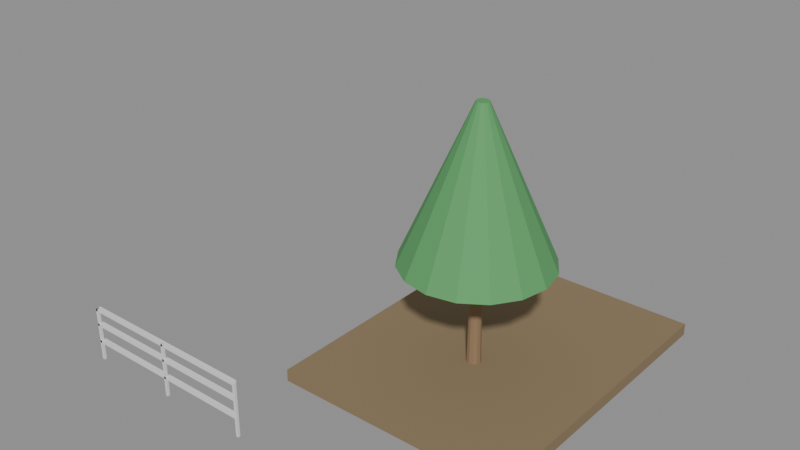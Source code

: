 # Source: e1943_after.blend  (saved by Blender 5.2.44; exported with 4.5.12 LTS)
import bpy
from mathutils import Matrix  # noqa: F401  (used for matrix-valued properties, if any)

bpy.ops.wm.read_factory_settings(use_empty=True)
scene = bpy.context.scene
scene.name = 'Scene'

# ---- materials (node trees are filled in below, after node groups)
mat_cesped = bpy.data.materials.new('Cesped')
mat_madera_tronco = bpy.data.materials.new('Madera_Tronco')
mat_follaje = bpy.data.materials.new('Follaje')
mat_madera_roble = bpy.data.materials.new('Madera_Roble')

# ---- material node trees
mat_cesped.use_nodes = True; mat_cesped.node_tree.nodes.clear()
_N = mat_cesped.node_tree.nodes; _L = mat_cesped.node_tree.links
n0 = _N.new('ShaderNodeBsdfPrincipled'); n0.name = 'Principled BSDF'; n0.location = (-200, 100)
n0.inputs[0].default_value = (0.25, 0.18, 0.1, 1.0)
n0.inputs[2].default_value = 0.9
n0.inputs[3].default_value = 1.45
n0.inputs[10].default_value = 0.005
n1 = _N.new('ShaderNodeOutputMaterial'); n1.name = 'Material Output'; n1.location = (200, 100)
_L.new(n0.outputs[0], n1.inputs[0])
n1.is_active_output = True
mat_madera_tronco.use_nodes = True; mat_madera_tronco.node_tree.nodes.clear()
_N = mat_madera_tronco.node_tree.nodes; _L = mat_madera_tronco.node_tree.links
n0 = _N.new('ShaderNodeBsdfPrincipled'); n0.name = 'Principled BSDF'; n0.location = (-200, 100)
n0.inputs[0].default_value = (0.28, 0.18, 0.1, 1.0)
n0.inputs[2].default_value = 0.9
n0.inputs[3].default_value = 1.45
n0.inputs[10].default_value = 0.005
n1 = _N.new('ShaderNodeOutputMaterial'); n1.name = 'Material Output'; n1.location = (200, 100)
_L.new(n0.outputs[0], n1.inputs[0])
n1.is_active_output = True
mat_follaje.use_nodes = True; mat_follaje.node_tree.nodes.clear()
_N = mat_follaje.node_tree.nodes; _L = mat_follaje.node_tree.links
n0 = _N.new('ShaderNodeBsdfPrincipled'); n0.name = 'Principled BSDF'; n0.location = (-200, 100)
n0.inputs[0].default_value = (0.1, 0.35, 0.12, 1.0)
n0.inputs[2].default_value = 0.8
n0.inputs[3].default_value = 1.45
n0.inputs[10].default_value = 0.005
n1 = _N.new('ShaderNodeOutputMaterial'); n1.name = 'Material Output'; n1.location = (200, 100)
_L.new(n0.outputs[0], n1.inputs[0])
n1.is_active_output = True
mat_madera_roble.use_nodes = True; mat_madera_roble.node_tree.nodes.clear()
_N = mat_madera_roble.node_tree.nodes; _L = mat_madera_roble.node_tree.links
n0 = _N.new('ShaderNodeBsdfPrincipled'); n0.name = 'Principled BSDF'; n0.location = (-200, 100)
n0.inputs[3].default_value = 1.45
n0.inputs[10].default_value = 0.005
n1 = _N.new('ShaderNodeOutputMaterial'); n1.name = 'Material Output'; n1.location = (200, 100)
_L.new(n0.outputs[0], n1.inputs[0])
n1.is_active_output = True

# ---- meshes
me_suelo_jardin_cuerpo_mesh = bpy.data.meshes.new('Suelo_Jardin_Cuerpo_mesh')
me_suelo_jardin_cuerpo_mesh.from_pydata([(0.0, 0.0, 0.0), (4.0, 0.0, 0.0), (4.0, 5.0, 0.0), (0.0, 5.0, 0.0), (0.0, 0.0, 0.2), (4.0, 0.0, 0.2), (4.0, 5.0, 0.2), (0.0, 5.0, 0.2)], [], [(0, 1, 2, 3), (4, 5, 6, 7), (0, 1, 5, 4), (1, 2, 6, 5), (2, 3, 7, 6), (3, 0, 4, 7)])
me_suelo_jardin_cuerpo_mesh.materials.append(mat_cesped)
me_suelo_jardin_cuerpo_mesh.update()
me_arbol_esquina_tronco_mesh = bpy.data.meshes.new('Arbol_Esquina_Tronco_mesh')
me_arbol_esquina_tronco_mesh.from_pydata([(0.0, 0.12, 0.0), (0.0, 0.084, 1.8), (0.06, 0.1039, 0.0), (0.042, 0.07275, 1.8), (0.1039, 0.06, 0.0), (0.07275, 0.042, 1.8), (0.12, 0.0, 0.0), (0.084, 0.0, 1.8), (0.1039, -0.06, 0.0), (0.07275, -0.042, 1.8), (0.06, -0.1039, 0.0), (0.042, -0.07275, 1.8), (0.0, -0.12, 0.0), (0.0, -0.084, 1.8), (-0.06, -0.1039, 0.0), (-0.042, -0.07275, 1.8), (-0.1039, -0.06, 0.0), (-0.07275, -0.042, 1.8), (-0.12, 0.0, 0.0), (-0.084, 0.0, 1.8), (-0.1039, 0.06, 0.0), (-0.07275, 0.042, 1.8), (-0.06, 0.1039, 0.0), (-0.042, 0.07275, 1.8)], [], [(0, 1, 3, 2), (2, 3, 5, 4), (4, 5, 7, 6), (6, 7, 9, 8), (8, 9, 11, 10), (10, 11, 13, 12), (12, 13, 15, 14), (14, 15, 17, 16), (16, 17, 19, 18), (18, 19, 21, 20), (3, 1, 23, 21, 19, 17, 15, 13, 11, 9, 7, 5), (20, 21, 23, 22), (22, 23, 1, 0), (0, 2, 4, 6, 8, 10, 12, 14, 16, 18, 20, 22)])
me_arbol_esquina_tronco_mesh.materials.append(mat_madera_tronco)
me_arbol_esquina_tronco_mesh.update()
me_arbol_esquina_copa_mesh = bpy.data.meshes.new('Arbol_Esquina_Copa_mesh')
me_arbol_esquina_copa_mesh.from_pydata([(0.0, 1.2, 1.8), (0.0, 0.1, 4.3), (0.4592, 1.109, 1.8), (0.03827, 0.09239, 4.3), (0.8485, 0.8485, 1.8), (0.07071, 0.07071, 4.3), (1.109, 0.4592, 1.8), (0.09239, 0.03827, 4.3), (1.2, 0.0, 1.8), (0.1, 0.0, 4.3), (1.109, -0.4592, 1.8), (0.09239, -0.03827, 4.3), (0.8485, -0.8485, 1.8), (0.07071, -0.07071, 4.3), (0.4592, -1.109, 1.8), (0.03827, -0.09239, 4.3), (0.0, -1.2, 1.8), (0.0, -0.1, 4.3), (-0.4592, -1.109, 1.8), (-0.03827, -0.09239, 4.3), (-0.8485, -0.8485, 1.8), (-0.07071, -0.07071, 4.3), (-1.109, -0.4592, 1.8), (-0.09239, -0.03827, 4.3), (-1.2, 0.0, 1.8), (-0.1, 0.0, 4.3), (-1.109, 0.4592, 1.8), (-0.09239, 0.03827, 4.3), (-0.8485, 0.8485, 1.8), (-0.07071, 0.07071, 4.3), (-0.4592, 1.109, 1.8), (-0.03827, 0.09239, 4.3)], [], [(0, 1, 3, 2), (2, 3, 5, 4), (4, 5, 7, 6), (6, 7, 9, 8), (8, 9, 11, 10), (10, 11, 13, 12), (12, 13, 15, 14), (14, 15, 17, 16), (16, 17, 19, 18), (18, 19, 21, 20), (20, 21, 23, 22), (22, 23, 25, 24), (24, 25, 27, 26), (26, 27, 29, 28), (3, 1, 31, 29, 27, 25, 23, 21, 19, 17, 15, 13, 11, 9, 7, 5), (28, 29, 31, 30), (30, 31, 1, 0), (0, 2, 4, 6, 8, 10, 12, 14, 16, 18, 20, 22, 24, 26, 28, 30)])
me_arbol_esquina_copa_mesh.materials.append(mat_follaje)
me_arbol_esquina_copa_mesh.update()
me_baranda_jardin_poste_1_mesh = bpy.data.meshes.new('Baranda_Jardin_Poste_1_mesh')
me_baranda_jardin_poste_1_mesh.from_pydata([(0.0, 0.0, 0.0), (0.04, 0.0, 0.0), (0.04, 0.04, 0.0), (0.0, 0.04, 0.0), (0.0, 0.0, 0.9), (0.04, 0.0, 0.9), (0.04, 0.04, 0.9), (0.0, 0.04, 0.9)], [], [(0, 1, 2, 3), (4, 5, 6, 7), (0, 1, 5, 4), (1, 2, 6, 5), (2, 3, 7, 6), (3, 0, 4, 7)])
me_baranda_jardin_poste_1_mesh.materials.append(mat_madera_roble)
me_baranda_jardin_poste_1_mesh.update()
me_baranda_jardin_poste_2_mesh = bpy.data.meshes.new('Baranda_Jardin_Poste_2_mesh')
me_baranda_jardin_poste_2_mesh.from_pydata([(0.0, 0.0, 0.0), (0.04, 0.0, 0.0), (0.04, 0.04, 0.0), (0.0, 0.04, 0.0), (0.0, 0.0, 0.9), (0.04, 0.0, 0.9), (0.04, 0.04, 0.9), (0.0, 0.04, 0.9)], [], [(0, 1, 2, 3), (4, 5, 6, 7), (0, 1, 5, 4), (1, 2, 6, 5), (2, 3, 7, 6), (3, 0, 4, 7)])
me_baranda_jardin_poste_2_mesh.materials.append(mat_madera_roble)
me_baranda_jardin_poste_2_mesh.update()
me_baranda_jardin_poste_3_mesh = bpy.data.meshes.new('Baranda_Jardin_Poste_3_mesh')
me_baranda_jardin_poste_3_mesh.from_pydata([(0.0, 0.0, 0.0), (0.04, 0.0, 0.0), (0.04, 0.04, 0.0), (0.0, 0.04, 0.0), (0.0, 0.0, 0.9), (0.04, 0.0, 0.9), (0.04, 0.04, 0.9), (0.0, 0.04, 0.9)], [], [(0, 1, 2, 3), (4, 5, 6, 7), (0, 1, 5, 4), (1, 2, 6, 5), (2, 3, 7, 6), (3, 0, 4, 7)])
me_baranda_jardin_poste_3_mesh.materials.append(mat_madera_roble)
me_baranda_jardin_poste_3_mesh.update()
me_baranda_jardin_top_mesh = bpy.data.meshes.new('Baranda_Jardin_Top_mesh')
me_baranda_jardin_top_mesh.from_pydata([(0.0, 0.0, 0.0), (3.0, 0.0, 0.0), (3.0, 0.08, 0.0), (0.0, 0.08, 0.0), (0.0, 0.0, 0.04), (3.0, 0.0, 0.04), (3.0, 0.08, 0.04), (0.0, 0.08, 0.04)], [], [(0, 1, 2, 3), (4, 5, 6, 7), (0, 1, 5, 4), (1, 2, 6, 5), (2, 3, 7, 6), (3, 0, 4, 7)])
me_baranda_jardin_top_mesh.materials.append(mat_madera_roble)
me_baranda_jardin_top_mesh.update()
me_baranda_jardin_trav_1_mesh = bpy.data.meshes.new('Baranda_Jardin_Trav_1_mesh')
me_baranda_jardin_trav_1_mesh.from_pydata([(0.0, 0.0, 0.0), (3.0, 0.0, 0.0), (3.0, 0.08, 0.0), (0.0, 0.08, 0.0), (0.0, 0.0, 0.04), (3.0, 0.0, 0.04), (3.0, 0.08, 0.04), (0.0, 0.08, 0.04)], [], [(0, 1, 2, 3), (4, 5, 6, 7), (0, 1, 5, 4), (1, 2, 6, 5), (2, 3, 7, 6), (3, 0, 4, 7)])
me_baranda_jardin_trav_1_mesh.materials.append(mat_madera_roble)
me_baranda_jardin_trav_1_mesh.update()
me_baranda_jardin_trav_2_mesh = bpy.data.meshes.new('Baranda_Jardin_Trav_2_mesh')
me_baranda_jardin_trav_2_mesh.from_pydata([(0.0, 0.0, 0.0), (3.0, 0.0, 0.0), (3.0, 0.08, 0.0), (0.0, 0.08, 0.0), (0.0, 0.0, 0.04), (3.0, 0.0, 0.04), (3.0, 0.08, 0.04), (0.0, 0.08, 0.04)], [], [(0, 1, 2, 3), (4, 5, 6, 7), (0, 1, 5, 4), (1, 2, 6, 5), (2, 3, 7, 6), (3, 0, 4, 7)])
me_baranda_jardin_trav_2_mesh.materials.append(mat_madera_roble)
me_baranda_jardin_trav_2_mesh.update()

# ---- objects
ob_suelo_jardin = bpy.data.objects.new('Suelo_Jardin', None)
ob_suelo_jardin_cuerpo = bpy.data.objects.new('Suelo_Jardin_Cuerpo', me_suelo_jardin_cuerpo_mesh)
ob_arbol_esquina = bpy.data.objects.new('Arbol_Esquina', None)
ob_arbol_esquina_tronco = bpy.data.objects.new('Arbol_Esquina_Tronco', me_arbol_esquina_tronco_mesh)
ob_arbol_esquina_copa = bpy.data.objects.new('Arbol_Esquina_Copa', me_arbol_esquina_copa_mesh)
ob_baranda_jardin = bpy.data.objects.new('Baranda_Jardin', None)
ob_baranda_jardin_poste_1 = bpy.data.objects.new('Baranda_Jardin_Poste_1', me_baranda_jardin_poste_1_mesh)
ob_baranda_jardin_poste_2 = bpy.data.objects.new('Baranda_Jardin_Poste_2', me_baranda_jardin_poste_2_mesh)
ob_baranda_jardin_poste_3 = bpy.data.objects.new('Baranda_Jardin_Poste_3', me_baranda_jardin_poste_3_mesh)
ob_baranda_jardin_top = bpy.data.objects.new('Baranda_Jardin_Top', me_baranda_jardin_top_mesh)
ob_baranda_jardin_trav_1 = bpy.data.objects.new('Baranda_Jardin_Trav_1', me_baranda_jardin_trav_1_mesh)
ob_baranda_jardin_trav_2 = bpy.data.objects.new('Baranda_Jardin_Trav_2', me_baranda_jardin_trav_2_mesh)

# ---- transforms, parenting, visibility, modifiers, constraints
ob_suelo_jardin.location = (0.0, 0.0, -0.1)
ob_suelo_jardin.empty_display_type = 'ARROWS'
ob_suelo_jardin_cuerpo.parent = ob_suelo_jardin
ob_suelo_jardin_cuerpo.location = (0.0, 0.0, 0.0)
ob_arbol_esquina.location = (2.0, 2.0, 0.0)
ob_arbol_esquina.empty_display_type = 'ARROWS'
ob_arbol_esquina_tronco.parent = ob_arbol_esquina
ob_arbol_esquina_tronco.location = (0.0, 0.0, 0.0)
ob_arbol_esquina_copa.parent = ob_arbol_esquina
ob_arbol_esquina_copa.location = (0.0, 0.0, 0.0)
ob_baranda_jardin.location = (-2.5, -1.5, 0.0)
ob_baranda_jardin.empty_display_type = 'ARROWS'
ob_baranda_jardin_poste_1.parent = ob_baranda_jardin
ob_baranda_jardin_poste_1.location = (0.0, 0.0, 0.0)
ob_baranda_jardin_poste_2.parent = ob_baranda_jardin
ob_baranda_jardin_poste_2.location = (1.5, 0.0, 0.0)
ob_baranda_jardin_poste_3.parent = ob_baranda_jardin
ob_baranda_jardin_poste_3.location = (3.0, 0.0, 0.0)
ob_baranda_jardin_top.parent = ob_baranda_jardin
ob_baranda_jardin_top.location = (0.0, 0.0, 0.86)
ob_baranda_jardin_trav_1.parent = ob_baranda_jardin
ob_baranda_jardin_trav_1.location = (0.0, 0.0, 0.3)
ob_baranda_jardin_trav_2.parent = ob_baranda_jardin
ob_baranda_jardin_trav_2.location = (0.0, 0.0, 0.6)

# ---- collection membership
scene.collection.objects.link(ob_suelo_jardin)
scene.collection.objects.link(ob_suelo_jardin_cuerpo)
scene.collection.objects.link(ob_arbol_esquina)
scene.collection.objects.link(ob_arbol_esquina_tronco)
scene.collection.objects.link(ob_arbol_esquina_copa)
scene.collection.objects.link(ob_baranda_jardin)
scene.collection.objects.link(ob_baranda_jardin_poste_1)
scene.collection.objects.link(ob_baranda_jardin_poste_2)
scene.collection.objects.link(ob_baranda_jardin_poste_3)
scene.collection.objects.link(ob_baranda_jardin_top)
scene.collection.objects.link(ob_baranda_jardin_trav_1)
scene.collection.objects.link(ob_baranda_jardin_trav_2)

# ---- scene / render settings (as saved in the file)
scene.frame_start = 1; scene.frame_end = 250; scene.frame_set(1)
scene.render.engine = 'BLENDER_EEVEE_NEXT'
scene.render.bake_bias = 0.0
scene.render.bake_samples = 0
scene.render.compositor_device = 'GPU'
scene.eevee.use_volume_custom_range = False
scene.eevee.fast_gi_thickness_near = 0.1
scene.eevee.fast_gi_thickness_far = 0.0
scene.eevee.ray_tracing_options.screen_trace_thickness = 0.1
bpy.context.view_layer.update()

# ---- added for rendering (the .blend has no active camera and no usable light): camera, sun + grey world if the file has none
cam_auto = bpy.data.cameras.new('AutoCamera')
cam_auto.lens = 50.0
cam_auto.sensor_width = 36.0
cam_auto.clip_end = 1000.0
ob_auto_camera = bpy.data.objects.new('AutoCamera', cam_auto)
scene.collection.objects.link(ob_auto_camera)
ob_auto_camera.location = (10.1791, -9.56495, 9.6433)
ob_auto_camera.rotation_euler = (1.09748, -7.21219e-08, 0.694738)
scene.camera = ob_auto_camera
light_auto_sun = bpy.data.lights.new('AutoSun', 'SUN')
light_auto_sun.energy = 3.0
light_auto_sun.angle = 0.0523599
ob_auto_sun = bpy.data.objects.new('AutoSun', light_auto_sun)
scene.collection.objects.link(ob_auto_sun)
ob_auto_sun.rotation_euler = (0.872665, 0.174533, 0.523599)
if scene.world is None:
    world_auto = bpy.data.worlds.new('AutoWorld')
    world_auto.color = (0.3, 0.3, 0.3)
    scene.world = world_auto
bpy.context.view_layer.update()
